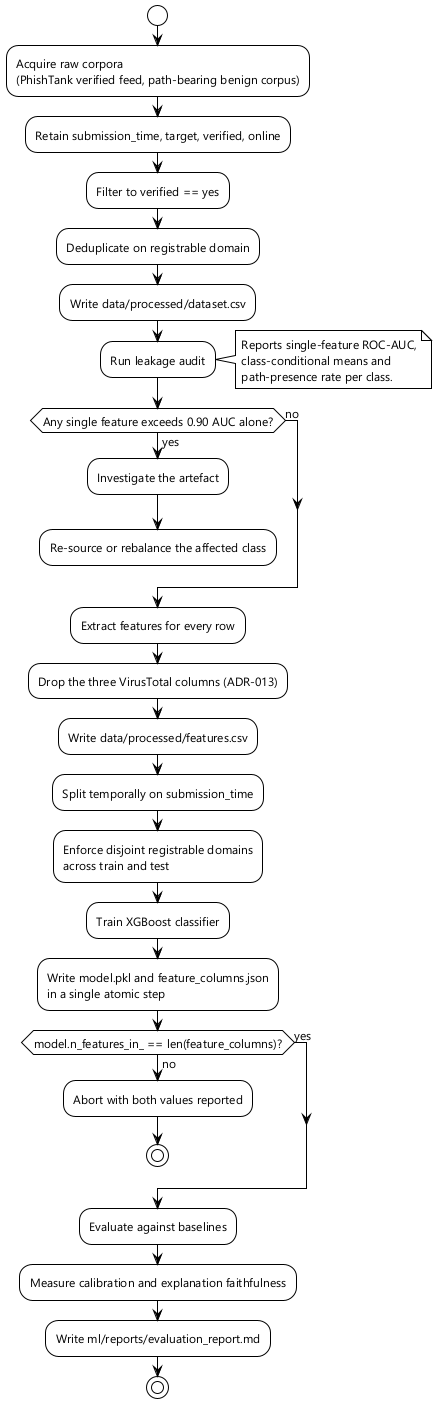

The diagram above was rendered by PlantUML. Its source (embedded in the PNG):
@startuml fig-2-7-activity-training
' Figure 2.7 — Activity diagram, offline model training pipeline
!theme plain
skinparam shadowing false
skinparam defaultFontName "Segoe UI"
skinparam defaultFontSize 12

start
:Acquire raw corpora
(PhishTank verified feed, path-bearing benign corpus);
:Retain submission_time, target, verified, online;
:Filter to verified == yes;
:Deduplicate on registrable domain;
:Write data/processed/dataset.csv;

:Run leakage audit;
note right
  Reports single-feature ROC-AUC,
  class-conditional means and
  path-presence rate per class.
end note

if (Any single feature exceeds 0.90 AUC alone?) then (yes)
  :Investigate the artefact;
  :Re-source or rebalance the affected class;
  detach
else (no)
endif

:Extract features for every row;
:Drop the three VirusTotal columns (ADR-013);
:Write data/processed/features.csv;

:Split temporally on submission_time;
:Enforce disjoint registrable domains
across train and test;

:Train XGBoost classifier;
:Write model.pkl and feature_columns.json
in a single atomic step;

if (model.n_features_in_ == len(feature_columns)?) then (no)
  :Abort with both values reported;
  stop
else (yes)
endif

:Evaluate against baselines;
:Measure calibration and explanation faithfulness;
:Write ml/reports/evaluation_report.md;
stop
@enduml